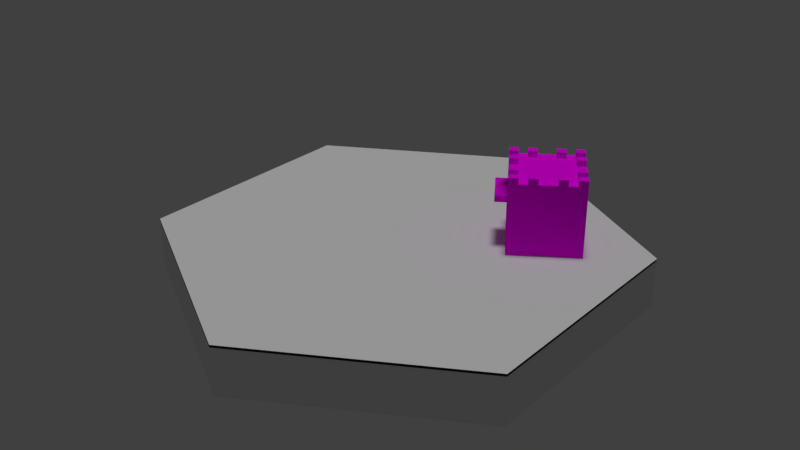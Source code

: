 # Source: castle.blend  (saved by Blender 2.78.0; exported with 4.5.12 LTS)
import bpy
from mathutils import Matrix  # noqa: F401  (used for matrix-valued properties, if any)

bpy.ops.wm.read_factory_settings(use_empty=True)
scene = bpy.context.scene
scene.name = 'Scene'

# ---- collections
col_collection_1 = bpy.data.collections.new('Collection 1'); scene.collection.children.link(col_collection_1)
col_collection_2 = bpy.data.collections.new('Collection 2'); scene.collection.children.link(col_collection_2)
col_collection_3 = bpy.data.collections.new('Collection 3'); scene.collection.children.link(col_collection_3)
col_collection_4 = bpy.data.collections.new('Collection 4'); scene.collection.children.link(col_collection_4)
col_collection_5 = bpy.data.collections.new('Collection 5'); scene.collection.children.link(col_collection_5)
col_collection_6 = bpy.data.collections.new('Collection 6'); scene.collection.children.link(col_collection_6)
col_collection_7 = bpy.data.collections.new('Collection 7'); scene.collection.children.link(col_collection_7)
col_collection_8 = bpy.data.collections.new('Collection 8'); scene.collection.children.link(col_collection_8)
col_collection_9 = bpy.data.collections.new('Collection 9'); scene.collection.children.link(col_collection_9)
col_collection_10 = bpy.data.collections.new('Collection 10'); scene.collection.children.link(col_collection_10)
col_collection_11 = bpy.data.collections.new('Collection 11'); scene.collection.children.link(col_collection_11)
col_collection_12 = bpy.data.collections.new('Collection 12'); scene.collection.children.link(col_collection_12)
col_collection_13 = bpy.data.collections.new('Collection 13'); scene.collection.children.link(col_collection_13)
col_collection_14 = bpy.data.collections.new('Collection 14'); scene.collection.children.link(col_collection_14)
col_collection_15 = bpy.data.collections.new('Collection 15'); scene.collection.children.link(col_collection_15)
col_collection_16 = bpy.data.collections.new('Collection 16'); scene.collection.children.link(col_collection_16)
col_collection_17 = bpy.data.collections.new('Collection 17'); scene.collection.children.link(col_collection_17)
col_collection_18 = bpy.data.collections.new('Collection 18'); scene.collection.children.link(col_collection_18)
col_collection_19 = bpy.data.collections.new('Collection 19'); scene.collection.children.link(col_collection_19)
col_collection_20 = bpy.data.collections.new('Collection 20'); scene.collection.children.link(col_collection_20)

# ---- images (referenced by path relative to the original .blend; pixels are not part of the script)
import os
ASSET_DIR = os.environ.get("B2B_ASSET_DIR", "")  # directory of the original .blend (textures are referenced by path, not embedded)
HERE = os.path.dirname(os.path.abspath(__file__))  # packed textures are extracted next to this script under _unpacked/

def load_image(name, relpath, width, height, colorspace="sRGB"):
    """Load a texture the original file referenced (path relative to the .blend, or extracted next to this script)."""
    p = next((c for c in (os.path.join(HERE, relpath), os.path.join(ASSET_DIR, relpath)) if relpath and os.path.exists(c)), "")
    if p:
        img = bpy.data.images.load(p, check_existing=True)
        img.name = name
    else:  # same state as the original file: an image datablock whose file is absent (Cycles renders it pink)
        img = bpy.data.images.new(name, width, height)
        img.source = "FILE"
        img.filepath = "//" + (relpath or name)
    img.colorspace_settings.name = colorspace
    return img
img_cobble_png = load_image('cobble.png', 'cobble.png', 1024, 1024, 'sRGB')

# ---- materials (node trees are filled in below, after node groups)
mat_material_002 = bpy.data.materials.new('Material.002')
mat_material_002.alpha_threshold = 0.0
mat_material_002.roughness = 0.5

# ---- material node trees
mat_material_002.use_nodes = True; mat_material_002.node_tree.nodes.clear()
_N = mat_material_002.node_tree.nodes; _L = mat_material_002.node_tree.links
n0 = _N.new('ShaderNodeOutputMaterial'); n0.name = 'Material Output'; n0.location = (508, 299)
n1 = _N.new('ShaderNodeTexImage'); n1.name = 'Image Texture'; n1.location = (-88, 366)
n1.width = 140
n1.image = img_cobble_png
n2 = _N.new('ShaderNodeBsdfDiffuse'); n2.name = 'Diffuse BSDF'; n2.location = (146, 296)
_L.new(n2.outputs[0], n0.inputs[0])
_L.new(n1.outputs[0], n2.inputs[0])
n0.is_active_output = True

# ---- world
world_world = bpy.data.worlds.new('World'); scene.world = world_world
world_world.color = (0.05088, 0.05088, 0.05088)
world_world.use_sun_shadow = False
world_world.sun_shadow_jitter_overblur = 0.0
world_world.cycles.sampling_method = 'MANUAL'

# ---- lights
light_sun = bpy.data.lights.new('Sun', 'SUN')
light_sun.transmission_factor = 0.0
light_sun.angle = 0.1993
light_sun.energy = 1.0
light_sun.shadow_buffer_clip_start = 0.5
light_sun.shadow_soft_size = 0.1
light_sun.shadow_cascade_max_distance = 1000.0

# ---- meshes
me_cylinder_001 = bpy.data.meshes.new('Cylinder.001')
me_cylinder_001.from_pydata([(-3.921, 0.9605, -2.698), (0.3053, 0.9605, -5.258), (-4.025, 0.9605, -2.758), (4.532, 0.9605, -2.698), (0.3053, 0.9605, -5.138), (4.635, 0.9605, 2.242), (4.532, 0.9605, 2.182), (0.3053, 0.9605, 4.623), (-4.025, 0.9605, 2.242), (-3.921, 0.9605, 2.182), (0.3053, 0.9605, 4.742), (0.3053, 0.9605, -5.138), (-3.921, 0.9605, 2.182), (4.532, 0.9605, -2.698), (4.532, 0.9605, 2.182), (-3.921, 0.9605, -2.698), (0.3053, 0.9605, 4.623), (0.3053, 0.9081, -5.258), (4.635, -0.09188, -2.758), (0.3053, -0.09188, -5.258), (4.635, 0.9081, -2.758), (4.635, -0.09189, 2.242), (4.635, 0.9081, 2.242), (0.3053, -0.09189, 4.742), (0.3053, 0.9081, 4.742), (-4.025, -0.09189, 2.242), (-4.025, 0.9081, 2.242), (-4.025, -0.09188, -2.758), (-4.025, 0.9081, -2.758), (4.635, 0.9605, -2.758)], [], [(0, 1, 2), (3, 1, 4), (5, 3, 6), (7, 5, 6), (0, 8, 9), (9, 10, 7), (11, 12, 13), (14, 13, 12), (11, 15, 12), (12, 16, 14), (17, 18, 19), (20, 21, 18), (22, 23, 21), (24, 25, 23), (26, 27, 25), (28, 19, 27), (21, 23, 27), (17, 20, 18), (20, 22, 21), (22, 24, 23), (24, 26, 25), (26, 28, 27), (28, 17, 19), (27, 19, 18), (18, 21, 27), (23, 25, 27), (0, 4, 1), (3, 29, 1), (5, 29, 3), (7, 10, 5), (0, 2, 8), (9, 8, 10)])
me_cylinder_001.polygons.foreach_set('use_smooth', [True] * 32)
_k = set([(0, 4), (0, 9), (1, 2), (1, 29), (2, 8), (3, 4), (3, 6), (5, 10), (5, 29), (6, 7), (7, 9), (8, 10), (11, 13), (11, 15), (12, 15), (12, 16), (13, 14), (14, 16), (17, 19), (17, 20), (17, 28), (18, 19), (18, 20), (18, 21), (19, 27), (20, 22), (21, 22), (21, 23), (22, 24), (23, 24), (23, 25), (24, 26), (25, 26), (25, 27), (26, 28), (27, 28)])
me_cylinder_001.attributes.new('sharp_edge', 'BOOLEAN', 'EDGE').data.foreach_set('value', [ (min(e.vertices), max(e.vertices)) in _k for e in me_cylinder_001.edges])
_uv = me_cylinder_001.uv_layers.new(name='UVMap')
_uv.uv.foreach_set('vector', [0.5423, 0.1186, 0.543, 0.3556, 0.5515, 0.1615, 0.5365, 0.6876, 0.543, 0.3556, 0.5331, 0.1051, 0.5343, 0.847, 0.5365, 0.6876, 0.5353, 0.8742, 0.5119, 0.8011, 0.5343, 0.847, 0.5353, 0.8742, 0.5423, 0.1186, 0.5319, 0.3653, 0.5219, 0.4705, 0.5219, 0.4705, 0.5258, 0.3852, 0.5119, 0.8011, 0.8004, 0.75, 0.7939, 0.7437, 0.791, 0.7594, 0.7986, 0.7501, 0.791, 0.7594, 0.7939, 0.7437, 0.8004, 0.75, 0.7986, 0.7343, 0.7939, 0.7437, 0.8031, 0.75, 0.7969, 0.7437, 0.7937, 0.7438, 0.1312, 0.6969, 0.1226, 0.7083, 0.1445, 0.7079, 0.1281, 0.7062, 0.1312, 0.7156, 0.1226, 0.7083, 0.1347, 0.702, 0.1383, 0.7102, 0.1352, 0.7133, 0.1312, 0.6969, 0.131, 0.7014, 0.1308, 0.7087, 0.1219, 0.7125, 0.1312, 0.7094, 0.131, 0.7014, 0.1219, 0.7094, 0.1445, 0.7079, 0.1312, 0.7094, 0.1312, 0.7156, 0.1308, 0.7087, 0.1312, 0.7094, 0.1312, 0.6969, 0.1281, 0.7062, 0.1226, 0.7083, 0.1281, 0.7062, 0.1298, 0.7134, 0.1312, 0.7156, 0.1298, 0.7134, 0.1312, 0.6969, 0.1308, 0.7087, 0.1312, 0.6969, 0.1219, 0.7125, 0.131, 0.7014, 0.1219, 0.7125, 0.1219, 0.7094, 0.1312, 0.7094, 0.1219, 0.7094, 0.1312, 0.6969, 0.1445, 0.7079, 0.1312, 0.7094, 0.1445, 0.7079, 0.1226, 0.7083, 0.1226, 0.7083, 0.1312, 0.7156, 0.1312, 0.7094, 0.1308, 0.7087, 0.131, 0.7014, 0.1312, 0.7094, 0.5423, 0.1186, 0.5331, 0.1051, 0.543, 0.3556, 0.5365, 0.6876, 0.5433, 0.4148, 0.543, 0.3556, 0.5343, 0.847, 0.5433, 0.4148, 0.5365, 0.6876, 0.5119, 0.8011, 0.5258, 0.3852, 0.5343, 0.847, 0.5423, 0.1186, 0.5515, 0.1615, 0.5319, 0.3653, 0.5219, 0.4705, 0.5319, 0.3653, 0.5258, 0.3852])
me_cylinder_001.use_remesh_preserve_volume = False
me_cylinder_001.use_remesh_preserve_attributes = False
me_cylinder_001.use_mirror_vertex_groups = False
me_cylinder_001.update()
me_cylinder_001.normals_split_custom_set([tuple(v) for v in zip(*[iter([0.0, 1.0, -9.097e-07, 0.0, 1.0, -3.686e-08, 0.0, 1.0, -9.189e-07, 0.0, 1.0, -9.097e-07, 0.0, 1.0, -3.686e-08, 0.0, 1.0, 0.0, -1.077e-07, 1.0, 4.268e-07, 0.0, 1.0, -9.097e-07, -5.994e-08, 1.0, 5.296e-07, 1.437e-07, 1.0, -9.25e-06, -1.077e-07, 1.0, 4.268e-07, -5.994e-08, 1.0, 5.296e-07, 0.0, 1.0, -9.097e-07, 0.0, 1.0, 9.189e-07, 2.567e-08, 1.0, 8.625e-07, 2.567e-08, 1.0, 8.625e-07, 6.852e-08, 1.0, -9.189e-06, 1.437e-07, 1.0, -9.25e-06, 0.0, 1.0, 0.0, -1.102e-14, 1.0, 1.156e-07, 0.0, 1.0, 0.0, -1.102e-14, 1.0, 1.156e-07, 0.0, 1.0, 0.0, -1.102e-14, 1.0, 1.156e-07, 0.0, 1.0, 0.0, 0.0, 1.0, 0.0, -1.102e-14, 1.0, 1.156e-07, -1.102e-14, 1.0, 1.156e-07, -4.41e-14, 1.0, 4.624e-07, -1.102e-14, 1.0, 1.156e-07, 0.5, 0.0, -0.866, 0.5, 0.0, -0.866, 0.5, 0.0, -0.866, 1.0, 0.0, 0.0, 1.0, 0.0, 0.0, 1.0, 0.0, 0.0, 0.5, 0.0, 0.866, 0.5, 0.0, 0.866, 0.5, 0.0, 0.866, -0.5, 0.0, 0.866, -0.5, 0.0, 0.866, -0.5, 0.0, 0.866, -1.0, 0.0, 0.0, -1.0, 0.0, 0.0, -1.0, 0.0, 0.0, -0.5, 0.0, -0.866, -0.5, 0.0, -0.866, -0.5, 0.0, -0.866, -2.882e-08, -1.0, -1.48e-07, -1.441e-08, -1.0, -1.235e-07, 1.441e-08, -1.0, -1.256e-07, 0.5, 0.0, -0.866, 0.5, 0.0, -0.866, 0.5, 0.0, -0.866, 1.0, 0.0, 0.0, 1.0, 0.0, 0.0, 1.0, 0.0, 0.0, 0.5, 0.0, 0.866, 0.5, 0.0, 0.866, 0.5, 0.0, 0.866, -0.5, 0.0, 0.866, -0.5, 0.0, 0.866, -0.5, 0.0, 0.866, -1.0, 0.0, 0.0, -1.0, 0.0, 0.0, -1.0, 0.0, 0.0, -0.5, 0.0, -0.866, -0.5, 0.0, -0.866, -0.5, 0.0, -0.866, 1.441e-08, -1.0, -1.256e-07, 0.0, -1.0, -5.506e-09, 0.0, -1.0, -1.5e-07, 0.0, -1.0, -1.5e-07, -2.882e-08, -1.0, -1.48e-07, 1.441e-08, -1.0, -1.256e-07, -1.441e-08, -1.0, -1.235e-07, 1.153e-07, -1.0, -2.01e-07, 1.441e-08, -1.0, -1.256e-07, 0.0, 1.0, -9.097e-07, 0.0, 1.0, 0.0, 0.0, 1.0, -3.686e-08, 0.0, 1.0, -9.097e-07, 0.0, 1.0, -9.189e-07, 0.0, 1.0, -3.686e-08, -1.077e-07, 1.0, 4.268e-07, 0.0, 1.0, -9.189e-07, 0.0, 1.0, -9.097e-07, 1.437e-07, 1.0, -9.25e-06, 6.852e-08, 1.0, -9.189e-06, -1.077e-07, 1.0, 4.268e-07, 0.0, 1.0, -9.097e-07, 0.0, 1.0, -9.189e-07, 0.0, 1.0, 9.189e-07, 2.567e-08, 1.0, 8.625e-07, 0.0, 1.0, 9.189e-07, 6.852e-08, 1.0, -9.189e-06])] * 3)])
me_cube_020 = bpy.data.meshes.new('Cube.020')
me_cube_020.from_pydata([(-1.0, -0.5, 1.0), (-1.0, -0.25, 1.0), (-0.75, -0.5, 1.0), (-0.75, -0.25, 1.0), (-1.0, 0.5, 1.0), (-1.0, 0.25, 1.0), (-0.75, 0.5, 1.0), (-0.75, 0.25, 1.0), (-1.0, 1.0, 1.0), (-1.0, 0.75, 1.0), (-0.75, 1.0, 1.0), (-0.75, 0.75, 1.0), (-0.5, 1.0, 1.0), (-0.25, 1.0, 1.0), (-0.5, 0.75, 1.0), (-0.25, 0.75, 1.0), (0.5, 1.0, 1.0), (0.25, 1.0, 1.0), (0.5, 0.75, 1.0), (0.25, 0.75, 1.0), (1.0, 1.0, 1.0), (0.75, 1.0, 1.0), (1.0, 0.75, 1.0), (0.75, 0.75, 1.0), (1.0, 0.5, 1.0), (1.0, 0.25, 1.0), (0.75, 0.5, 1.0), (0.75, 0.25, 1.0), (1.0, -0.5, 1.0), (1.0, -0.25, 1.0), (0.75, -0.5, 1.0), (0.75, -0.25, 1.0), (-0.5, -1.0, 1.0), (-0.25, -1.0, 1.0), (-0.5, -0.75, 1.0), (-0.25, -0.75, 1.0), (0.5, -1.0, 1.0), (0.25, -1.0, 1.0), (0.5, -0.75, 1.0), (0.25, -0.75, 1.0), (1.0, -1.0, 1.0), (1.0, -0.75, 1.0), (0.75, -1.0, 1.0), (0.75, -0.75, 1.0), (-1.0, -1.0, 1.0), (-0.75, -1.0, 1.0), (-1.0, -0.75, 1.0), (-0.75, -0.75, 1.0), (-1.0, 0.0, 0.8333), (0.0, 1.0, 0.8333), (1.0, 0.0, 0.8333), (0.0, -1.0, 0.8333), (-1.0, 0.5, 0.8333), (0.5, 1.0, 0.8333), (1.0, -0.5, 0.8333), (-0.5, -1.0, 0.8333), (-1.0, -0.5, 0.8333), (-0.5, 1.0, 0.8333), (1.0, 0.5, 0.8333), (0.5, -1.0, 0.8333), (-1.0, 0.75, 0.8333), (0.75, 1.0, 0.8333), (1.0, -0.75, 0.8333), (-0.75, -1.0, 0.8333), (-1.0, -0.25, 0.8333), (-0.25, 1.0, 0.8333), (1.0, 0.25, 0.8333), (0.25, -1.0, 0.8333), (-1.0, 0.25, 0.8333), (0.25, 1.0, 0.8333), (1.0, -0.25, 0.8333), (-0.25, -1.0, 0.8333), (-1.0, -0.75, 0.8333), (-0.75, 1.0, 0.8333), (1.0, 0.75, 0.8333), (0.75, -1.0, 0.8333), (-0.5, 0.75, 0.8333), (-0.75, 0.5, 0.8333), (0.5, 0.75, 0.8333), (0.75, 0.5, 0.8333), (0.5, -0.75, 0.8333), (0.75, -0.5, 0.8333), (-0.5, -0.75, 0.8333), (-0.75, -0.5, 0.8333), (-0.75, -0.25, 0.8333), (-0.25, -0.75, 0.8333), (0.75, -0.25, 0.8333), (0.75, -0.75, 0.8333), (0.25, 0.75, 0.8333), (0.75, 0.75, 0.8333), (0.75, 0.25, 0.8333), (-0.75, 0.75, 0.8333), (-0.25, 0.75, 0.8333), (-0.75, 0.25, 0.8333), (0.25, -0.75, 0.8333), (-0.75, -0.75, 0.8333), (-0.5, -1.0, 1.0), (-0.25, -1.0, 1.0), (0.5, -1.0, 1.0), (0.25, -1.0, 1.0), (1.0, -1.0, 1.0), (0.75, -1.0, 1.0), (-1.0, -1.0, 1.0), (-0.75, -1.0, 1.0), (-1.0, -1.0, -1.167), (-1.0, -1.0, 0.8333), (1.0, -1.0, -1.167), (1.0, -1.0, 0.8333), (-0.5, -1.0, 0.8333), (0.5, -1.0, 0.8333), (-0.75, -1.0, 0.8333), (0.25, -1.0, 0.8333), (-0.25, -1.0, 0.8333), (0.75, -1.0, 0.8333), (-1.0, -1.0, 0.8333), (1.0, -1.0, 0.8333), (-0.75, -1.0, 0.8333), (0.25, -1.0, 0.8333), (0.0, -1.0, 0.8333), (-0.25, -1.0, 0.8333), (-0.5, -1.0, 0.8333), (0.75, -1.0, 0.8333), (0.5, -1.0, 0.8333), (-1.0, -1.0, -0.2141), (1.0, -1.0, -0.2141), (-0.3349, -1.0, -1.167), (-0.3349, -1.0, -0.2141), (0.3389, -1.0, -1.167), (0.3389, -1.0, -0.2141), (-0.3349, -0.8333, -1.167), (-0.3349, -0.8333, -0.2141), (0.3389, -0.8333, -1.167), (0.3389, -0.8333, -0.2141), (-1.0, -1.0, 0.08324), (1.0, -1.0, 0.09391), (-1.0, -1.0, 0.3182), (1.0, -1.0, 0.3289), (-0.5001, -1.0, 0.08591), (-0.5015, -1.0, 0.3209), (0.5125, -1.0, 0.09131), (0.5121, -1.0, 0.3263), (1.0, 1.0, 1.0), (1.0, 0.75, 1.0), (1.0, 0.5, 1.0), (1.0, 0.25, 1.0), (1.0, -0.5, 1.0), (1.0, -0.25, 1.0), (1.0, -1.0, 1.0), (1.0, -0.75, 1.0), (1.0, 1.0, -1.167), (1.0, 1.0, 0.8333), (1.0, 0.0, 0.8333), (1.0, -0.5, 0.8333), (1.0, 0.5, 0.8333), (1.0, -0.75, 0.8333), (1.0, 0.25, 0.8333), (1.0, -0.25, 0.8333), (1.0, 0.75, 0.8333), (1.0, -1.0, 0.8333), (1.0, -1.0, -1.167), (-1.0, 1.0, 1.0), (-0.75, 1.0, 1.0), (-0.5, 1.0, 1.0), (-0.25, 1.0, 1.0), (0.5, 1.0, 1.0), (0.25, 1.0, 1.0), (1.0, 1.0, 1.0), (0.75, 1.0, 1.0), (-1.0, 1.0, -1.167), (-1.0, 1.0, 0.8333), (1.0, 1.0, -1.167), (1.0, 1.0, 0.8333), (0.0, 1.0, 0.8333), (0.5, 1.0, 0.8333), (-0.5, 1.0, 0.8333), (0.75, 1.0, 0.8333), (-0.25, 1.0, 0.8333), (0.25, 1.0, 0.8333), (-0.75, 1.0, 0.8333), (-1.0, -0.5, 1.0), (-1.0, -0.25, 1.0), (-1.0, 0.5, 1.0), (-1.0, 0.25, 1.0), (-1.0, 1.0, 1.0), (-1.0, 0.75, 1.0), (-1.0, -1.0, 1.0), (-1.0, -0.75, 1.0), (-1.0, 1.0, -1.167), (-1.0, 1.0, 0.8333), (-1.0, 0.0, 0.8333), (-1.0, 0.5, 0.8333), (-1.0, -0.5, 0.8333), (-1.0, 0.75, 0.8333), (-1.0, -0.25, 0.8333), (-1.0, 0.25, 0.8333), (-1.0, -0.75, 0.8333), (-1.0, -1.0, -1.167), (-1.0, -1.0, 0.8333), (-0.5001, -1.333, 0.08591), (-0.5015, -1.333, 0.3209), (0.5125, -1.333, 0.09131), (0.5121, -1.333, 0.3263), (-0.5001, -1.0, 0.08591), (-0.5015, -1.0, 0.3209), (0.5125, -1.0, 0.09131), (0.5121, -1.0, 0.3263), (-0.4719, -1.305, 0.1144), (-0.4668, -1.299, 0.3211), (0.4841, -1.305, 0.1195), (0.4775, -1.299, 0.3262), (-0.4656, -1.0, 0.1208), (-0.4525, -1.0, 0.3212), (0.4777, -1.0, 0.1258), (0.4631, -1.0, 0.3262), (-1.0, -0.5, 1.0), (-1.0, -0.25, 1.0), (-0.75, -0.5, 1.0), (-0.75, -0.25, 1.0), (-1.0, 0.5, 1.0), (-1.0, 0.25, 1.0), (-0.75, 0.5, 1.0), (-0.75, 0.25, 1.0), (-1.0, 0.75, 1.0), (-0.75, 1.0, 1.0), (-0.75, 0.75, 1.0), (-0.5, 1.0, 1.0), (-0.25, 1.0, 1.0), (-0.5, 0.75, 1.0), (-0.25, 0.75, 1.0), (0.5, 1.0, 1.0), (0.25, 1.0, 1.0), (0.5, 0.75, 1.0), (0.25, 0.75, 1.0), (0.75, 1.0, 1.0), (1.0, 0.75, 1.0), (0.75, 0.75, 1.0), (1.0, 0.5, 1.0), (1.0, 0.25, 1.0), (0.75, 0.5, 1.0), (0.75, 0.25, 1.0), (1.0, -0.5, 1.0), (1.0, -0.25, 1.0), (0.75, -0.5, 1.0), (0.75, -0.25, 1.0), (-0.5, -1.0, 1.0), (-0.25, -1.0, 1.0), (-0.5, -0.75, 1.0), (-0.25, -0.75, 1.0), (0.5, -1.0, 1.0), (0.25, -1.0, 1.0), (0.5, -0.75, 1.0), (0.25, -0.75, 1.0), (1.0, -0.75, 1.0), (0.75, -1.0, 1.0), (0.75, -0.75, 1.0), (-0.75, -1.0, 1.0), (-1.0, -0.75, 1.0), (-0.75, -0.75, 1.0), (-1.0, 1.0, -1.167), (1.0, 1.0, -1.167), (-1.0, 0.5, 0.8333), (0.5, 1.0, 0.8333), (1.0, -0.5, 0.8333), (-0.5, -1.0, 0.8333), (-1.0, -0.5, 0.8333), (-0.5, 1.0, 0.8333), (1.0, 0.5, 0.8333), (0.5, -1.0, 0.8333), (-1.0, 0.75, 0.8333), (0.75, 1.0, 0.8333), (1.0, -0.75, 0.8333), (-0.75, -1.0, 0.8333), (-1.0, -0.25, 0.8333), (-0.25, 1.0, 0.8333), (1.0, 0.25, 0.8333), (0.25, -1.0, 0.8333), (-1.0, 0.25, 0.8333), (0.25, 1.0, 0.8333), (1.0, -0.25, 0.8333), (-0.25, -1.0, 0.8333), (-1.0, -0.75, 0.8333), (-0.75, 1.0, 0.8333), (1.0, 0.75, 0.8333), (0.75, -1.0, 0.8333), (-0.5, 0.75, 0.8333), (-0.75, 0.5, 0.8333), (0.5, 0.75, 0.8333), (0.75, 0.5, 0.8333), (0.5, -0.75, 0.8333), (0.75, -0.5, 0.8333), (-0.5, -0.75, 0.8333), (-0.75, -0.5, 0.8333), (-0.75, -0.25, 0.8333), (-0.25, -0.75, 0.8333), (0.75, -0.25, 0.8333), (0.75, -0.75, 0.8333), (0.25, 0.75, 0.8333), (0.75, 0.75, 0.8333), (0.75, 0.25, 0.8333), (-0.75, 0.75, 0.8333), (-0.25, 0.75, 0.8333), (-0.75, 0.25, 0.8333), (0.25, -0.75, 0.8333), (-0.75, -0.75, 0.8333), (-1.0, -1.0, -1.167), (1.0, -1.0, -1.167), (-0.3349, -1.0, -1.167), (-0.3349, -1.0, -0.2141), (0.3389, -1.0, -1.167), (0.3389, -1.0, -0.2141), (-0.3349, -0.8333, -1.167), (-0.3349, -0.8333, -0.2141), (0.3389, -0.8333, -1.167), (0.3389, -0.8333, -0.2141)], [], [(1, 2, 3), (4, 7, 6), (8, 11, 10), (12, 15, 13), (17, 18, 16), (21, 22, 20), (26, 25, 24), (31, 28, 29), (34, 33, 35), (39, 36, 38), (43, 40, 41), (46, 45, 47), (1, 0, 2), (4, 5, 7), (8, 9, 11), (12, 14, 15), (17, 19, 18), (21, 23, 22), (26, 27, 25), (31, 30, 28), (34, 32, 33), (39, 37, 36), (43, 42, 40), (46, 44, 45), (67, 94, 80, 59, 75, 87, 62, 54, 81, 86, 70, 50, 66, 90, 79, 58, 74, 89, 61, 53, 78, 88, 69, 49, 65, 92, 76, 57, 73, 91, 60, 52, 77, 93, 68, 48, 64, 84, 83, 56, 72, 95, 63, 55, 82, 85, 71, 51), (114, 103, 102), (108, 97, 96), (111, 98, 99), (113, 100, 101), (114, 110, 103), (108, 112, 97), (111, 109, 98), (113, 115, 100), (126, 123, 104, 125), (134, 139, 137, 133, 123, 126, 128, 124), (124, 128, 127, 106), (132, 130, 129, 131), (138, 135, 133, 137), (117, 118, 119, 120, 116, 105, 135, 138, 140, 136, 107, 121, 122), (136, 140, 139, 134), (155, 151, 156, 146, 145, 152, 154, 148, 147, 158, 159, 149, 150, 141, 142, 157, 153, 143, 144), (167, 166, 171, 170, 168, 169, 160, 161, 178, 174, 162, 163, 176, 172, 177, 165, 164, 173, 175), (195, 185, 186), (188, 184, 183), (190, 182, 181), (193, 179, 180), (195, 197, 185), (188, 192, 184), (190, 194, 182), (193, 191, 179), (193, 189, 194, 190, 192, 188, 187, 196, 197, 195, 191), (201, 199, 198, 200), (198, 199, 203, 202), (200, 198, 202, 204), (200, 204, 205, 201), (209, 208, 206, 207), (206, 210, 211, 207), (208, 212, 210, 206), (208, 209, 213, 212), (199, 201, 209, 207), (202, 203, 211, 210), (204, 202, 210, 212), (205, 204, 212, 213), (203, 199, 207, 211), (201, 205, 213, 209), (259, 304, 258), (303, 256, 257), (271, 257, 255), (293, 246, 247), (246, 263, 244), (279, 247, 245), (267, 250, 248), (288, 251, 250), (251, 275, 249), (254, 283, 253), (270, 254, 252), (242, 262, 240), (278, 243, 241), (243, 289, 242), (238, 298, 239), (239, 274, 237), (266, 238, 236), (235, 282, 234), (233, 297, 235), (232, 286, 231), (286, 229, 231), (230, 296, 232), (300, 226, 228), (227, 300, 228), (225, 284, 227), (222, 299, 224), (299, 223, 224), (301, 220, 221), (285, 218, 220), (219, 301, 221), (214, 291, 216), (291, 217, 216), (292, 215, 217), (259, 305, 304), (303, 280, 256), (271, 303, 257), (293, 290, 246), (246, 290, 263), (279, 293, 247), (267, 288, 250), (288, 302, 251), (251, 302, 275), (254, 295, 283), (270, 295, 254), (242, 289, 262), (278, 294, 243), (243, 294, 289), (238, 287, 298), (239, 298, 274), (266, 287, 238), (235, 297, 282), (233, 269, 297), (232, 296, 286), (286, 261, 229), (230, 277, 296), (300, 273, 226), (227, 284, 300), (225, 265, 284), (222, 268, 299), (299, 281, 223), (301, 285, 220), (285, 260, 218), (219, 276, 301), (214, 264, 291), (291, 292, 217), (292, 272, 215), (308, 309, 313, 312), (309, 307, 311, 313), (306, 310, 311, 307), (211, 213, 212, 210)])
me_cube_020.polygons.foreach_set('use_smooth', [True] * 135)
_uv = me_cube_020.uv_layers.new(name='UVMap')
_uv.uv.foreach_set('vector', [0.4977, 0.2702, 0.506, 0.2701, 0.5023, 0.2747, 0.4387, 0.3172, 0.4433, 0.3172, 0.4412, 0.3196, 0.4164, 0.3335, 0.4189, 0.3338, 0.4176, 0.3351, 0.4256, 0.3539, 0.4283, 0.3558, 0.4263, 0.3565, 0.4242, 0.3898, 0.4256, 0.3929, 0.4235, 0.3925, 0.4147, 0.4099, 0.4147, 0.4126, 0.4135, 0.4116, 0.431, 0.4303, 0.4302, 0.4351, 0.4281, 0.4329, 0.4779, 0.5015, 0.4756, 0.5134, 0.4704, 0.5075, 0.7815, 0.5216, 0.4663, 0.2056, 0.7857, 0.1854, 0.6298, 0.473, 0.6406, 0.4892, 0.6268, 0.4873, 0.5474, 0.601, 0.5468, 0.6219, 0.5361, 0.612, 0.5488, 0.2243, 0.5598, 0.2211, 0.5559, 0.2288, 0.4977, 0.2702, 0.5022, 0.2643, 0.506, 0.2701, 0.4387, 0.3172, 0.4412, 0.314, 0.4433, 0.3172, 0.4164, 0.3335, 0.4179, 0.3318, 0.4189, 0.3338, 0.4256, 0.3539, 0.4283, 0.3536, 0.4283, 0.3558, 0.4242, 0.3898, 0.4268, 0.391, 0.4256, 0.3929, 0.4147, 0.4099, 0.4162, 0.4115, 0.4147, 0.4126, 0.431, 0.4303, 0.4331, 0.4336, 0.4302, 0.4351, 0.4779, 0.5015, 0.4831, 0.5099, 0.4756, 0.5134, 0.7815, 0.5216, 0.4806, 0.4999, 0.4663, 0.2056, 0.6298, 0.473, 0.6425, 0.4765, 0.6406, 0.4892, 0.5474, 0.601, 0.5565, 0.6122, 0.5468, 0.6219, 0.5488, 0.2243, 0.5524, 0.2171, 0.5598, 0.2211, 1.698, 0.1334, 1.313, 0.1067, 1.307, 0.3112, 1.684, 0.3285, 1.691, 0.6128, 1.371, 0.6154, 1.358, 0.9906, 1.017, 0.9902, 0.9695, 0.5959, 0.6669, 0.6022, 0.7265, 0.9828, 0.5223, 0.9921, 0.2741, 0.9904, 0.2187, 0.5906, -0.1019, 0.5907, -0.04498, 0.9873, -0.3754, 0.963, -0.3574, 0.6286, -0.6615, 0.6435, -0.6499, 0.25, -0.3739, 0.2738, -0.3797, 0.07521, -0.6442, 0.05674, -0.626, -0.2733, -0.6275, -0.5785, -0.3702, -0.5626, -0.3713, -0.841, -0.6369, -0.8447, -0.6384, -1.152, -0.3577, -1.147, -0.348, -1.421, -0.04088, -1.419, -0.05069, -1.156, 0.2359, -1.156, 0.2281, -1.428, 0.4775, -1.419, 0.7189, -1.406, 0.7002, -1.149, 1.036, -1.141, 1.026, -1.401, 1.366, -1.401, 1.362, -1.127, 1.658, -1.118, 1.657, -0.8068, 1.318, -0.8278, 1.32, -0.5538, 1.688, -0.523, 1.687, -0.2084, 0.5517, 0.201, 0.5598, 0.2211, 0.5524, 0.2171, 0.517, 0.09871, 0.8005, 0.3641, 0.511, 0.3565, 0.69, 0.4461, 0.6406, 0.4892, 0.6425, 0.4765, 0.6211, 0.6161, 0.5468, 0.6219, 0.5565, 0.6122, 0.5517, 0.201, 0.5844, 0.2202, 0.5598, 0.2211, 0.517, 0.09871, 0.8112, 0.1244, 0.8005, 0.3641, 0.69, 0.4461, 0.6626, 0.5383, 0.6406, 0.4892, 0.6211, 0.6161, 0.5361, 0.673, 0.5468, 0.6219, 0.08094, 0.5214, -0.6859, 0.5194, -0.6851, -0.6148, 0.04859, -0.5971, 1.67, 0.8585, 1.109, 0.8646, -0.1071, 0.8627, -0.6674, 0.8636, -0.6859, 0.5194, 0.08094, 0.5214, 1.111, 0.5276, 1.682, 0.5402, 1.682, 0.5402, 1.111, 0.5276, 1.129, -0.5995, 1.694, -0.5839, 0.9043, 0.312, 0.2425, 0.3086, 0.229, -0.6042, 0.8984, -0.6019, -0.09725, 1.136, -0.675, 1.134, -0.6674, 0.8636, -0.1071, 0.8627, 0.7924, 1.727, 0.5019, 1.726, 0.2109, 1.724, -0.08031, 1.722, -0.3615, 1.727, -0.6409, 1.735, -0.675, 1.134, -0.09725, 1.136, 1.102, 1.14, 1.66, 1.142, 1.657, 1.735, 1.37, 1.732, 1.082, 1.729, 1.66, 1.142, 1.102, 1.14, 1.109, 0.8646, 1.67, 0.8585, 1.277, 1.469, 0.954, 1.466, 0.629, 1.463, 0.6391, 1.765, 0.3266, 1.764, 0.3288, 1.474, -0.1659, 1.47, -0.1636, 1.719, -0.4194, 1.721, -0.4344, 1.427, -0.5026, -0.4957, 1.854, -0.5305, 1.901, 1.423, 1.9, 1.756, 1.646, 1.761, 1.653, 1.45, 1.524, 1.453, 1.51, 1.737, 1.248, 1.747, -0.1578, 1.302, -0.3926, 1.302, -0.3921, 1.139, -0.3498, -0.5741, 1.748, -0.5738, 1.738, 1.14, 1.735, 1.291, 1.529, 1.294, 1.525, 1.144, 1.245, 1.144, 1.238, 1.289, 0.9877, 1.287, 0.9809, 1.148, 0.6231, 1.135, 0.3746, 1.137, 0.3797, 1.306, 0.1271, 1.321, 0.135, 1.157, -0.1437, 1.143, 1.173, 1.244, 1.403, 1.436, 1.174, 1.429, -0.3882, 1.233, -0.2053, 1.396, -0.3852, 1.399, 0.08139, 1.243, 0.3445, 1.401, 0.0997, 1.401, 0.693, 1.243, 0.9113, 1.398, 0.7129, 1.391, 1.173, 1.244, 1.392, 1.244, 1.403, 1.436, -0.3882, 1.233, -0.187, 1.247, -0.2053, 1.396, 0.08139, 1.243, 0.3424, 1.246, 0.3445, 1.401, 0.693, 1.243, 0.9046, 1.245, 0.9113, 1.398, 0.693, 1.243, 0.5904, 1.244, 0.3424, 1.246, 0.08139, 1.243, -0.187, 1.247, -0.3882, 1.233, -0.4077, -0.9257, 1.378, -0.9186, 1.392, 1.244, 1.173, 1.244, 0.9046, 1.245, 0.8818, 0.8631, -0.1042, 0.8618, -0.09394, 0.5436, 0.8829, 0.5459, -0.09394, 0.5436, -0.1042, 0.8618, -0.5898, 0.8624, -0.5853, 0.5558, 0.8829, 0.5459, -0.09394, 0.5436, -0.5853, 0.5558, 1.443, 0.5482, 0.8829, 0.5459, 1.443, 0.5482, 1.442, 0.8624, 0.8818, 0.8631, 0.163, 0.804, 0.1594, 0.8198, 0.08177, 0.8141, 0.07809, 0.7909, 0.08177, 0.8141, 0.0001236, 0.8694, 0.0001236, 0.781, 0.07809, 0.7909, 0.1594, 0.8198, 0.224, 0.8578, 0.0001236, 0.8694, 0.08177, 0.8141, 0.1594, 0.8198, 0.163, 0.804, 0.2273, 0.7952, 0.224, 0.8578, 0.07867, 0.7875, 0.1626, 0.799, 0.163, 0.804, 0.07809, 0.7909, 0.06149, 0.7431, 0.02523, 0.7755, 0.0001236, 0.781, 0.05761, 0.7351, 0.1808, 0.7591, 0.06149, 0.7431, 0.05761, 0.7351, 0.1844, 0.7536, 0.209, 0.7903, 0.1808, 0.7591, 0.1844, 0.7536, 0.2273, 0.7952, 0.02523, 0.7755, 0.07867, 0.7875, 0.07809, 0.7909, 0.0001236, 0.781, 0.1626, 0.799, 0.209, 0.7903, 0.2273, 0.7952, 0.163, 0.804, 0.3535, 0.4085, 0.0001236, 0.0001236, 0.3587, 0.3454, 0.5562, 0.2522, 0.5488, 0.2243, 0.5559, 0.2288, 0.5844, 0.2202, 0.5559, 0.2288, 0.5598, 0.2211, 1.052, 0.8599, 0.5282, 0.4446, 0.7229, 0.4345, 0.4393, 0.1618, 0.06938, -0.2092, 0.432, -0.2074, 1.247, -0.1973, 0.7229, 0.4345, 0.6992, 0.2504, 0.6626, 0.5383, 0.6268, 0.4873, 0.6406, 0.4892, 0.5906, 0.5024, 0.6298, 0.473, 0.6268, 0.4873, 0.6298, 0.473, 0.69, 0.4461, 0.6425, 0.4765, 0.5474, 0.601, 0.6211, 0.6161, 0.5565, 0.6122, 0.4968, 0.6047, 0.5474, 0.601, 0.5361, 0.612, 0.4831, 0.5099, 0.4672, 0.5524, 0.4756, 0.5134, 0.4477, 0.5013, 0.4779, 0.5015, 0.4704, 0.5075, 0.4779, 0.5015, 0.5122, 0.512, 0.4831, 0.5099, 0.431, 0.4303, 0.4447, 0.4342, 0.4331, 0.4336, 0.4331, 0.4336, 0.4276, 0.4478, 0.4302, 0.4351, 0.4198, 0.4311, 0.431, 0.4303, 0.4281, 0.4329, 0.4162, 0.4115, 0.4141, 0.4201, 0.4147, 0.4126, 0.4147, 0.4099, 0.423, 0.4109, 0.4162, 0.4115, 0.4268, 0.391, 0.4291, 0.4013, 0.4256, 0.3929, 0.4291, 0.4013, 0.4235, 0.3925, 0.4256, 0.3929, 0.4242, 0.3898, 0.4335, 0.3872, 0.4268, 0.391, 0.4362, 0.3614, 0.4263, 0.3565, 0.4283, 0.3558, 0.4283, 0.3536, 0.4362, 0.3614, 0.4283, 0.3558, 0.4256, 0.3539, 0.4321, 0.3468, 0.4283, 0.3536, 0.4179, 0.3318, 0.4271, 0.3354, 0.4189, 0.3338, 0.4271, 0.3354, 0.4176, 0.3351, 0.4189, 0.3338, 0.4573, 0.3187, 0.4412, 0.3196, 0.4433, 0.3172, 0.4398, 0.3283, 0.4387, 0.3172, 0.4412, 0.3196, 0.4412, 0.314, 0.4573, 0.3187, 0.4433, 0.3172, 0.5022, 0.2643, 0.5293, 0.2722, 0.506, 0.2701, 0.5293, 0.2722, 0.5023, 0.2747, 0.506, 0.2701, 0.4996, 0.2912, 0.4977, 0.2702, 0.5023, 0.2747, 0.3535, 0.4085, 0.0001236, 0.7349, 0.0001236, 0.0001236, 0.5562, 0.2522, 0.5288, 0.2243, 0.5488, 0.2243, 0.5844, 0.2202, 0.5562, 0.2522, 0.5559, 0.2288, 1.052, 0.8599, -0.05818, 0.9279, 0.5282, 0.4446, 0.4393, 0.1618, 0.06546, 0.1664, 0.06938, -0.2092, 1.247, -0.1973, 1.052, 0.8599, 0.7229, 0.4345, 0.6626, 0.5383, 0.5906, 0.5024, 0.6268, 0.4873, 0.5906, 0.5024, 0.6151, 0.4457, 0.6298, 0.473, 0.6298, 0.473, 0.6151, 0.4457, 0.69, 0.4461, 0.5474, 0.601, 0.552, 0.5655, 0.6211, 0.6161, 0.4968, 0.6047, 0.552, 0.5655, 0.5474, 0.601, 0.4831, 0.5099, 0.5122, 0.512, 0.4672, 0.5524, 0.4477, 0.5013, 0.4807, 0.4829, 0.4779, 0.5015, 0.4779, 0.5015, 0.4807, 0.4829, 0.5122, 0.512, 0.431, 0.4303, 0.4319, 0.4227, 0.4447, 0.4342, 0.4331, 0.4336, 0.4447, 0.4342, 0.4276, 0.4478, 0.4198, 0.4311, 0.4319, 0.4227, 0.431, 0.4303, 0.4162, 0.4115, 0.423, 0.4109, 0.4141, 0.4201, 0.4147, 0.4099, 0.4142, 0.4049, 0.423, 0.4109, 0.4268, 0.391, 0.4335, 0.3872, 0.4291, 0.4013, 0.4291, 0.4013, 0.418, 0.3947, 0.4235, 0.3925, 0.4242, 0.3898, 0.4217, 0.3847, 0.4335, 0.3872, 0.4362, 0.3614, 0.4222, 0.3614, 0.4263, 0.3565, 0.4283, 0.3536, 0.4321, 0.3468, 0.4362, 0.3614, 0.4256, 0.3539, 0.4214, 0.3512, 0.4321, 0.3468, 0.4179, 0.3318, 0.4187, 0.3267, 0.4271, 0.3354, 0.4271, 0.3354, 0.4158, 0.3408, 0.4176, 0.3351, 0.4573, 0.3187, 0.4398, 0.3283, 0.4412, 0.3196, 0.4398, 0.3283, 0.4302, 0.3161, 0.4387, 0.3172, 0.4412, 0.314, 0.4419, 0.3053, 0.4573, 0.3187, 0.5022, 0.2643, 0.5036, 0.2483, 0.5293, 0.2722, 0.5293, 0.2722, 0.4996, 0.2912, 0.5023, 0.2747, 0.4996, 0.2912, 0.4822, 0.2683, 0.4977, 0.2702, 1.129, -0.5995, 1.111, 0.5276, 0.9043, 0.312, 0.8984, -0.6019, 1.111, 0.5276, 0.08094, 0.5214, 0.2425, 0.3086, 0.9043, 0.312, 0.04859, -0.5971, 0.229, -0.6042, 0.2425, 0.3086, 0.08094, 0.5214, 1.172, 1.138, -0.188, 1.139, -0.208, 0.8767, 1.193, 0.8767])
me_cube_020.materials.append(mat_material_002)
me_cube_020.use_remesh_preserve_volume = False
me_cube_020.use_remesh_preserve_attributes = False
me_cube_020.use_mirror_vertex_groups = False
me_cube_020.update()

# ---- objects
ob_cylinder_001 = bpy.data.objects.new('Cylinder.001', me_cylinder_001)
ob_sun = bpy.data.objects.new('Sun', light_sun)
ob_cube_000 = bpy.data.objects.new('Cube.000', me_cube_020)

# ---- transforms, parenting, visibility, modifiers, constraints
ob_cylinder_001.location = (0.0, 0.0, 0.0)
ob_cylinder_001.rotation_euler = (1.571, -0.0, 0.0)
ob_cylinder_001.lineart.crease_threshold = 0.0
ob_sun.location = (-8.378, 9.997, 16.0)
ob_sun.lineart.crease_threshold = 0.0
ob_cube_000.location = (2.508, 2.041, 1.847)
ob_cube_000.rotation_euler = (0.0, -0.0, -0.9738)
ob_cube_000.scale = (0.7466, 0.7466, 0.7466)
ob_cube_000.lineart.crease_threshold = 0.0

# ---- collection membership
col_collection_1.objects.link(ob_cylinder_001)
col_collection_1.objects.link(ob_sun)
col_collection_2.objects.link(ob_cylinder_001)
col_collection_3.objects.link(ob_cylinder_001)
col_collection_3.objects.link(ob_cube_000)
col_collection_4.objects.link(ob_cylinder_001)
col_collection_5.objects.link(ob_cylinder_001)
col_collection_6.objects.link(ob_cylinder_001)
col_collection_7.objects.link(ob_cylinder_001)
col_collection_8.objects.link(ob_cylinder_001)
col_collection_9.objects.link(ob_cylinder_001)
col_collection_10.objects.link(ob_cylinder_001)
col_collection_11.objects.link(ob_cylinder_001)
col_collection_12.objects.link(ob_cylinder_001)
col_collection_13.objects.link(ob_cylinder_001)
col_collection_14.objects.link(ob_cylinder_001)
col_collection_15.objects.link(ob_cylinder_001)
col_collection_16.objects.link(ob_cylinder_001)
col_collection_17.objects.link(ob_cylinder_001)
col_collection_18.objects.link(ob_cylinder_001)
col_collection_19.objects.link(ob_cylinder_001)
col_collection_20.objects.link(ob_cylinder_001)

# ---- scene / render settings (as saved in the file)
scene.frame_start = 1; scene.frame_end = 250; scene.frame_set(247)
scene.render.engine = 'CYCLES'
scene.render.resolution_percentage = 50
scene.render.dither_intensity = 0.0
scene.cycles.use_denoising = False
scene.cycles.samples = 128
scene.cycles.sampling_pattern = 'TABULATED_SOBOL'
scene.cycles.light_sampling_threshold = 0.0
scene.cycles.use_adaptive_sampling = False
scene.cycles.use_light_tree = False
scene.cycles.blur_glossy = 0.0
scene.cycles.sample_clamp_indirect = 0.0
scene.view_settings.view_transform = 'Standard'
bpy.context.view_layer.update()

# ---- added for rendering (the .blend has no active camera): camera
cam_auto = bpy.data.cameras.new('AutoCamera')
cam_auto.lens = 50.0
cam_auto.sensor_width = 36.0
cam_auto.clip_end = 1000.0
ob_auto_camera = bpy.data.objects.new('AutoCamera', cam_auto)
scene.collection.objects.link(ob_auto_camera)
ob_auto_camera.location = (12.7945, -14.7294, 11.2422)
ob_auto_camera.rotation_euler = (1.09748, -7.21219e-08, 0.694738)
scene.camera = ob_auto_camera
bpy.context.view_layer.update()
